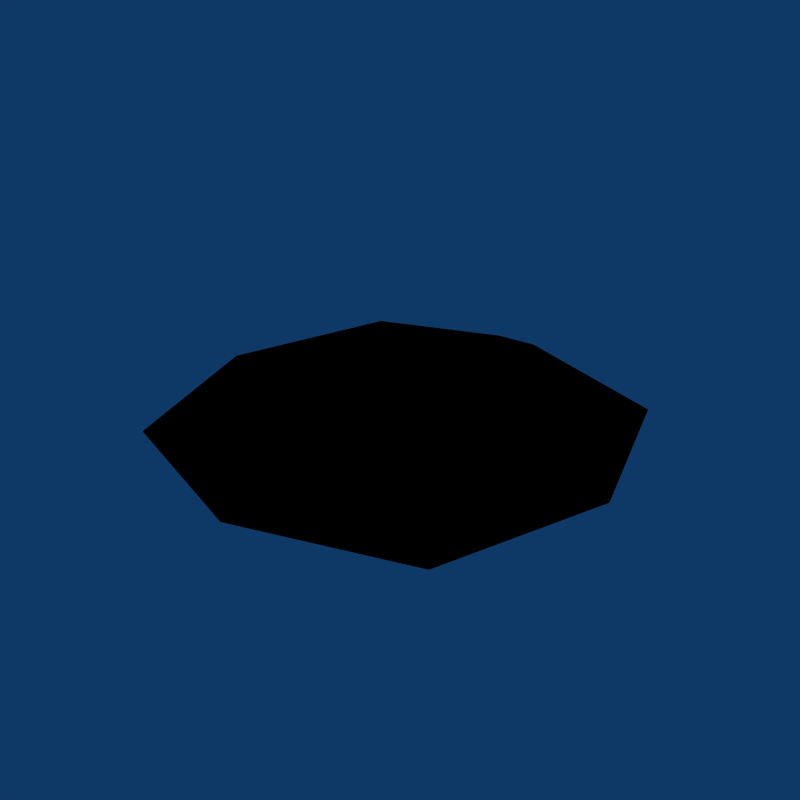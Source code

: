 # Source: cold_fire.blend  (saved by Blender 2.37.0; exported with 4.5.12 LTS)
import bpy
from mathutils import Matrix  # noqa: F401  (used for matrix-valued properties, if any)

bpy.ops.wm.read_factory_settings(use_empty=True)
scene = bpy.context.scene
scene.name = 'Scene'

# ---- collections
col_collection_1 = bpy.data.collections.new('Collection 1'); scene.collection.children.link(col_collection_1)

# ---- materials (node trees are filled in below, after node groups)
mat_color_000_000_000_002 = bpy.data.materials.new('color_000_000_000.002')
mat_color_000_000_000_002.alpha_threshold = 0.0
mat_color_000_000_000_002.preview_render_type = 'FLAT'
mat_color_000_000_000_002.diffuse_color = (0.0, 0.0, 0.0, 1.0)
mat_color_000_000_000_002.roughness = 0.5
mat_color_000_000_000_002.line_color = (0.0, 0.0, 0.0, 1.0)

# ---- material node trees

# ---- world
world_world = bpy.data.worlds.new('World'); scene.world = world_world
world_world.color = (0.05656, 0.2208, 0.4)
world_world.use_sun_shadow = False
world_world.sun_shadow_jitter_overblur = 0.0
world_world.cycles.sampling_method = 'MANUAL'
world_world.cycles.sample_map_resolution = 256

# ---- meshes
me_cube1_color_000_0 = bpy.data.meshes.new('cube1_color_000_0')
me_cube1_color_000_0.from_pydata([(-0.07889, -0.07889, 0.0112), (-0.1065, -0.1065, 6.521e-18), (0.0, -0.142, 8.695e-18), (-0.002476, -0.1082, 0.004887), (0.07889, -0.07889, 0.0112), (-0.002476, -0.1082, 0.004887), (0.0, -0.142, 8.695e-18), (0.1065, -0.1065, 6.521e-18), (-0.07889, 0.07889, 0.0112), (-0.09925, -0.008678, 0.01679), (-0.0718, 0.004095, 0.001957), (-0.07889, 0.07889, 0.0112), (-0.0718, 0.004095, 0.001957), (-0.009135, 0.06664, 0.009918), (-0.07889, 0.07889, 0.0112), (-0.009135, 0.06664, 0.009918), (-0.006239, 0.1093, 0.01594), (-0.07889, 0.07889, 0.0112), (-0.1065, 0.1065, -6.521e-18), (-0.142, 0.0, 0.0), (-0.09925, -0.008678, 0.01679), (0.07889, 0.07889, 0.0112), (0.09424, 0.006796, 0.01025), (0.142, 0.0, 0.0), (0.1065, 0.1065, -6.521e-18), (0.07889, 0.07889, 0.0112), (-0.006239, 0.1093, 0.01594), (-0.009135, 0.06664, 0.009918), (0.07889, 0.07889, 0.0112), (-0.009135, 0.06664, 0.009918), (0.02978, 0.00519, 0.001036), (0.07889, 0.07889, 0.0112), (0.02978, 0.00519, 0.001036), (0.09424, 0.006796, 0.01025), (-0.1065, -0.1065, 6.521e-18), (-0.142, 0.0, 0.0), (-0.1065, 0.1065, -6.521e-18), (-0.1065, -0.1065, 6.521e-18), (-0.1065, 0.1065, -6.521e-18), (0.0, 0.142, -8.695e-18), (-0.1065, -0.1065, 6.521e-18), (0.0, 0.142, -8.695e-18), (0.1065, 0.1065, -6.521e-18), (-0.1065, -0.1065, 6.521e-18), (0.1065, 0.1065, -6.521e-18), (0.142, 0.0, 0.0), (-0.1065, -0.1065, 6.521e-18), (0.142, 0.0, 0.0), (0.1065, -0.1065, 6.521e-18), (-0.1065, -0.1065, 6.521e-18), (0.1065, -0.1065, 6.521e-18), (0.0, -0.142, 8.695e-18), (-0.002476, -0.1082, 0.004887), (-0.006913, -0.06474, 0.02701), (-0.0718, 0.004095, 0.001957), (-0.002476, -0.1082, 0.004887), (-0.0718, 0.004095, 0.001957), (-0.09925, -0.008678, 0.01679), (-0.002476, -0.1082, 0.004887), (-0.09925, -0.008678, 0.01679), (-0.07889, -0.07889, 0.0112), (-0.09925, -0.008678, 0.01679), (-0.142, 0.0, 0.0), (-0.1065, -0.1065, 6.521e-18), (-0.07889, -0.07889, 0.0112), (0.1065, -0.1065, 6.521e-18), (0.142, 0.0, 0.0), (0.09424, 0.006796, 0.01025), (0.07889, -0.07889, 0.0112), (0.09424, 0.006796, 0.01025), (0.02978, 0.00519, 0.001036), (-0.006913, -0.06474, 0.02701), (0.09424, 0.006796, 0.01025), (-0.006913, -0.06474, 0.02701), (-0.002476, -0.1082, 0.004887), (0.09424, 0.006796, 0.01025), (-0.002476, -0.1082, 0.004887), (0.07889, -0.07889, 0.0112), (-0.006239, 0.1093, 0.01594), (0.0, 0.142, -8.695e-18), (-0.1065, 0.1065, -6.521e-18), (-0.07889, 0.07889, 0.0112), (0.1065, 0.1065, -6.521e-18), (0.0, 0.142, -8.695e-18), (-0.006239, 0.1093, 0.01594), (0.07889, 0.07889, 0.0112), (-0.003066, 0.005951, 0.01457), (-0.006913, -0.06474, 0.02701), (0.02978, 0.00519, 0.001036), (-0.003066, 0.005951, 0.01457), (-0.0718, 0.004095, 0.001957), (-0.006913, -0.06474, 0.02701), (-0.003066, 0.005951, 0.01457), (-0.009135, 0.06664, 0.009918), (-0.0718, 0.004095, 0.001957), (0.02978, 0.00519, 0.001036), (-0.009135, 0.06664, 0.009918), (-0.003066, 0.005951, 0.01457)], [], [(64, 63, 51, 76), (77, 76, 51, 65), (81, 61, 94), (81, 94, 96), (81, 96, 84), (81, 80, 62, 61), (85, 75, 66, 82), (85, 84, 96), (85, 96, 95), (85, 95, 75), (63, 62, 80), (63, 80, 83), (63, 83, 82), (63, 82, 66), (63, 66, 65), (63, 65, 51), (76, 91, 94), (76, 94, 61), (76, 61, 64), (61, 62, 63, 64), (65, 66, 75, 77), (75, 95, 91), (75, 91, 76), (75, 76, 77), (84, 83, 80, 81), (82, 83, 84, 85), (97, 91, 95), (97, 94, 91), (97, 96, 94), (95, 96, 97)])
_uv = me_cube1_color_000_0.uv_layers.new(name='UVMap')
_uv.uv.foreach_set('vector', [0.0, 1.0, 0.0, 0.0, 1.0, 0.0, 1.0, 1.0, 0.0, 1.0, 0.0, 0.0, 1.0, 0.0, 1.0, 1.0, 0.0, 1.0, 0.0, 0.0, 1.0, 0.0, 0.0, 1.0, 0.0, 0.0, 1.0, 0.0, 0.0, 1.0, 0.0, 0.0, 1.0, 0.0, 0.0, 1.0, 0.0, 0.0, 1.0, 0.0, 1.0, 1.0, 0.0, 1.0, 0.0, 0.0, 1.0, 0.0, 1.0, 1.0, 0.0, 1.0, 0.0, 0.0, 1.0, 0.0, 0.0, 1.0, 0.0, 0.0, 1.0, 0.0, 0.0, 1.0, 0.0, 0.0, 1.0, 0.0, 0.0, 1.0, 0.0, 0.0, 1.0, 0.0, 0.0, 1.0, 0.0, 0.0, 1.0, 0.0, 0.0, 1.0, 0.0, 0.0, 1.0, 0.0, 0.0, 1.0, 0.0, 0.0, 1.0, 0.0, 0.0, 1.0, 0.0, 0.0, 1.0, 0.0, 0.0, 1.0, 0.0, 0.0, 1.0, 0.0, 0.0, 1.0, 0.0, 0.0, 1.0, 0.0, 0.0, 1.0, 0.0, 0.0, 1.0, 0.0, 0.0, 1.0, 0.0, 0.0, 1.0, 0.0, 0.0, 1.0, 0.0, 0.0, 1.0, 0.0, 1.0, 1.0, 0.0, 1.0, 0.0, 0.0, 1.0, 0.0, 1.0, 1.0, 0.0, 1.0, 0.0, 0.0, 1.0, 0.0, 0.0, 1.0, 0.0, 0.0, 1.0, 0.0, 0.0, 1.0, 0.0, 0.0, 1.0, 0.0, 0.0, 1.0, 0.0, 0.0, 1.0, 0.0, 1.0, 1.0, 0.0, 1.0, 0.0, 0.0, 1.0, 0.0, 1.0, 1.0, 0.0, 1.0, 0.0, 0.0, 1.0, 0.0, 0.0, 1.0, 0.0, 0.0, 1.0, 0.0, 0.0, 1.0, 0.0, 0.0, 1.0, 0.0, 0.0, 1.0, 0.0, 0.0, 1.0, 0.0])
_ca = me_cube1_color_000_0.color_attributes.new('Col', 'BYTE_COLOR', 'CORNER')
_ca.data.foreach_set('color', [1.0, 1.0, 1.0, 1.0, 1.0, 1.0, 1.0, 1.0, 1.0, 1.0, 1.0, 1.0, 1.0, 1.0, 1.0, 1.0, 1.0, 1.0, 1.0, 1.0, 1.0, 1.0, 1.0, 1.0, 1.0, 1.0, 1.0, 1.0, 1.0, 1.0, 1.0, 1.0, 1.0, 1.0, 1.0, 1.0, 1.0, 1.0, 1.0, 1.0, 1.0, 1.0, 1.0, 1.0, 1.0, 1.0, 1.0, 1.0, 1.0, 1.0, 1.0, 1.0, 1.0, 1.0, 1.0, 1.0, 1.0, 1.0, 1.0, 1.0, 1.0, 1.0, 1.0, 1.0, 1.0, 1.0, 1.0, 1.0, 1.0, 1.0, 1.0, 1.0, 1.0, 1.0, 1.0, 1.0, 1.0, 1.0, 1.0, 1.0, 1.0, 1.0, 1.0, 1.0, 1.0, 1.0, 1.0, 1.0, 1.0, 1.0, 1.0, 1.0, 1.0, 1.0, 1.0, 1.0, 1.0, 1.0, 1.0, 1.0, 1.0, 1.0, 1.0, 1.0, 1.0, 1.0, 1.0, 1.0, 1.0, 1.0, 1.0, 1.0, 1.0, 1.0, 1.0, 1.0, 1.0, 1.0, 1.0, 1.0, 1.0, 1.0, 1.0, 1.0, 1.0, 1.0, 1.0, 1.0, 1.0, 1.0, 1.0, 1.0, 1.0, 1.0, 1.0, 1.0, 1.0, 1.0, 1.0, 1.0, 1.0, 1.0, 1.0, 1.0, 1.0, 1.0, 1.0, 1.0, 1.0, 1.0, 1.0, 1.0, 1.0, 1.0, 1.0, 1.0, 1.0, 1.0, 1.0, 1.0, 1.0, 1.0, 1.0, 1.0, 1.0, 1.0, 1.0, 1.0, 1.0, 1.0, 1.0, 1.0, 1.0, 1.0, 1.0, 1.0, 1.0, 1.0, 1.0, 1.0, 1.0, 1.0, 1.0, 1.0, 1.0, 1.0, 1.0, 1.0, 1.0, 1.0, 1.0, 1.0, 1.0, 1.0, 1.0, 1.0, 1.0, 1.0, 1.0, 1.0, 1.0, 1.0, 1.0, 1.0, 1.0, 1.0, 1.0, 1.0, 1.0, 1.0, 1.0, 1.0, 1.0, 1.0, 1.0, 1.0, 1.0, 1.0, 1.0, 1.0, 1.0, 1.0, 1.0, 1.0, 1.0, 1.0, 1.0, 1.0, 1.0, 1.0, 1.0, 1.0, 1.0, 1.0, 1.0, 1.0, 1.0, 1.0, 1.0, 1.0, 1.0, 1.0, 1.0, 1.0, 1.0, 1.0, 1.0, 1.0, 1.0, 1.0, 1.0, 1.0, 1.0, 1.0, 1.0, 1.0, 1.0, 1.0, 1.0, 1.0, 1.0, 1.0, 1.0, 1.0, 1.0, 1.0, 1.0, 1.0, 1.0, 1.0, 1.0, 1.0, 1.0, 1.0, 1.0, 1.0, 1.0, 1.0, 1.0, 1.0, 1.0, 1.0, 1.0, 1.0, 1.0, 1.0, 1.0, 1.0, 1.0, 1.0, 1.0, 1.0, 1.0, 1.0, 1.0, 1.0, 1.0, 1.0, 1.0, 1.0, 1.0, 1.0, 1.0, 1.0, 1.0, 1.0, 1.0, 1.0, 1.0, 1.0, 1.0, 1.0, 1.0, 1.0, 1.0, 1.0, 1.0, 1.0, 1.0, 1.0, 1.0, 1.0, 1.0, 1.0, 1.0, 1.0, 1.0, 1.0, 1.0, 1.0, 1.0, 1.0, 1.0, 1.0, 1.0, 1.0, 1.0, 1.0, 1.0, 1.0, 1.0, 1.0, 1.0, 1.0, 1.0, 1.0, 1.0, 1.0, 1.0, 1.0, 1.0, 1.0, 1.0, 1.0, 1.0, 1.0, 1.0, 1.0, 1.0, 1.0, 1.0, 1.0, 1.0, 1.0, 1.0, 1.0, 1.0, 1.0, 1.0, 1.0, 1.0, 1.0, 1.0, 1.0, 1.0, 1.0, 1.0, 1.0, 1.0, 1.0, 1.0, 1.0, 1.0, 1.0, 1.0, 1.0, 1.0, 1.0, 1.0, 1.0, 1.0, 1.0])
me_cube1_color_000_0.materials.append(mat_color_000_000_000_002)
me_cube1_color_000_0.use_remesh_preserve_volume = False
me_cube1_color_000_0.use_remesh_preserve_attributes = False
me_cube1_color_000_0.use_mirror_vertex_groups = False
me_cube1_color_000_0.update()

# ---- objects
ob_cube1_color_000_000 = bpy.data.objects.new('cube1_color_000_000_', me_cube1_color_000_0)

# ---- transforms, parenting, visibility, modifiers, constraints
ob_cube1_color_000_000.location = (0.0, 0.0, 0.0)
ob_cube1_color_000_000.lock_rotations_4d = False
ob_cube1_color_000_000.empty_display_type = 'ARROWS'
ob_cube1_color_000_000.color = (0.0, 0.0, 0.0, 1.0)
ob_cube1_color_000_000.lineart.crease_threshold = 0.0

# ---- collection membership
col_collection_1.objects.link(ob_cube1_color_000_000)

# ---- scene / render settings (as saved in the file)
scene.frame_start = 1; scene.frame_end = 1; scene.frame_set(21)
scene.render.engine = 'BLENDER_EEVEE_NEXT'
scene.render.image_settings.compression = 90
scene.render.resolution_x = 50
scene.render.resolution_y = 50
scene.render.pixel_aspect_x = 100.0
scene.render.pixel_aspect_y = 100.0
scene.render.fps = 25
scene.render.dither_intensity = 0.0
scene.render.use_compositing = False
scene.render.use_sequencer = False
scene.render.bake_bias = 0.0
scene.render.use_stamp_time = False
scene.render.use_stamp_date = False
scene.render.use_stamp_frame = False
scene.render.use_stamp_camera = False
scene.render.use_stamp_scene = False
scene.render.use_stamp_filename = False
scene.render.use_stamp_render_time = False
scene.render.stamp_font_size = 0
scene.cycles.use_denoising = False
scene.cycles.samples = 10
scene.cycles.sampling_pattern = 'TABULATED_SOBOL'
scene.cycles.light_sampling_threshold = 0.0
scene.cycles.use_adaptive_sampling = False
scene.cycles.use_light_tree = False
scene.cycles.blur_glossy = 0.0
scene.cycles.volume_bounces = 1
scene.cycles.pixel_filter_type = 'GAUSSIAN'
scene.cycles.sample_clamp_indirect = 0.0
scene.view_settings.view_transform = 'Raw'
bpy.context.view_layer.update()

# ---- added for rendering (the .blend has no active camera): camera
cam_auto = bpy.data.cameras.new('AutoCamera')
cam_auto.lens = 50.0
cam_auto.sensor_width = 36.0
cam_auto.clip_end = 1000.0
ob_auto_camera = bpy.data.objects.new('AutoCamera', cam_auto)
scene.collection.objects.link(ob_auto_camera)
ob_auto_camera.location = (0.372443, -0.446932, 0.311459)
ob_auto_camera.rotation_euler = (1.09748, -7.21219e-08, 0.694738)
scene.camera = ob_auto_camera
bpy.context.view_layer.update()
